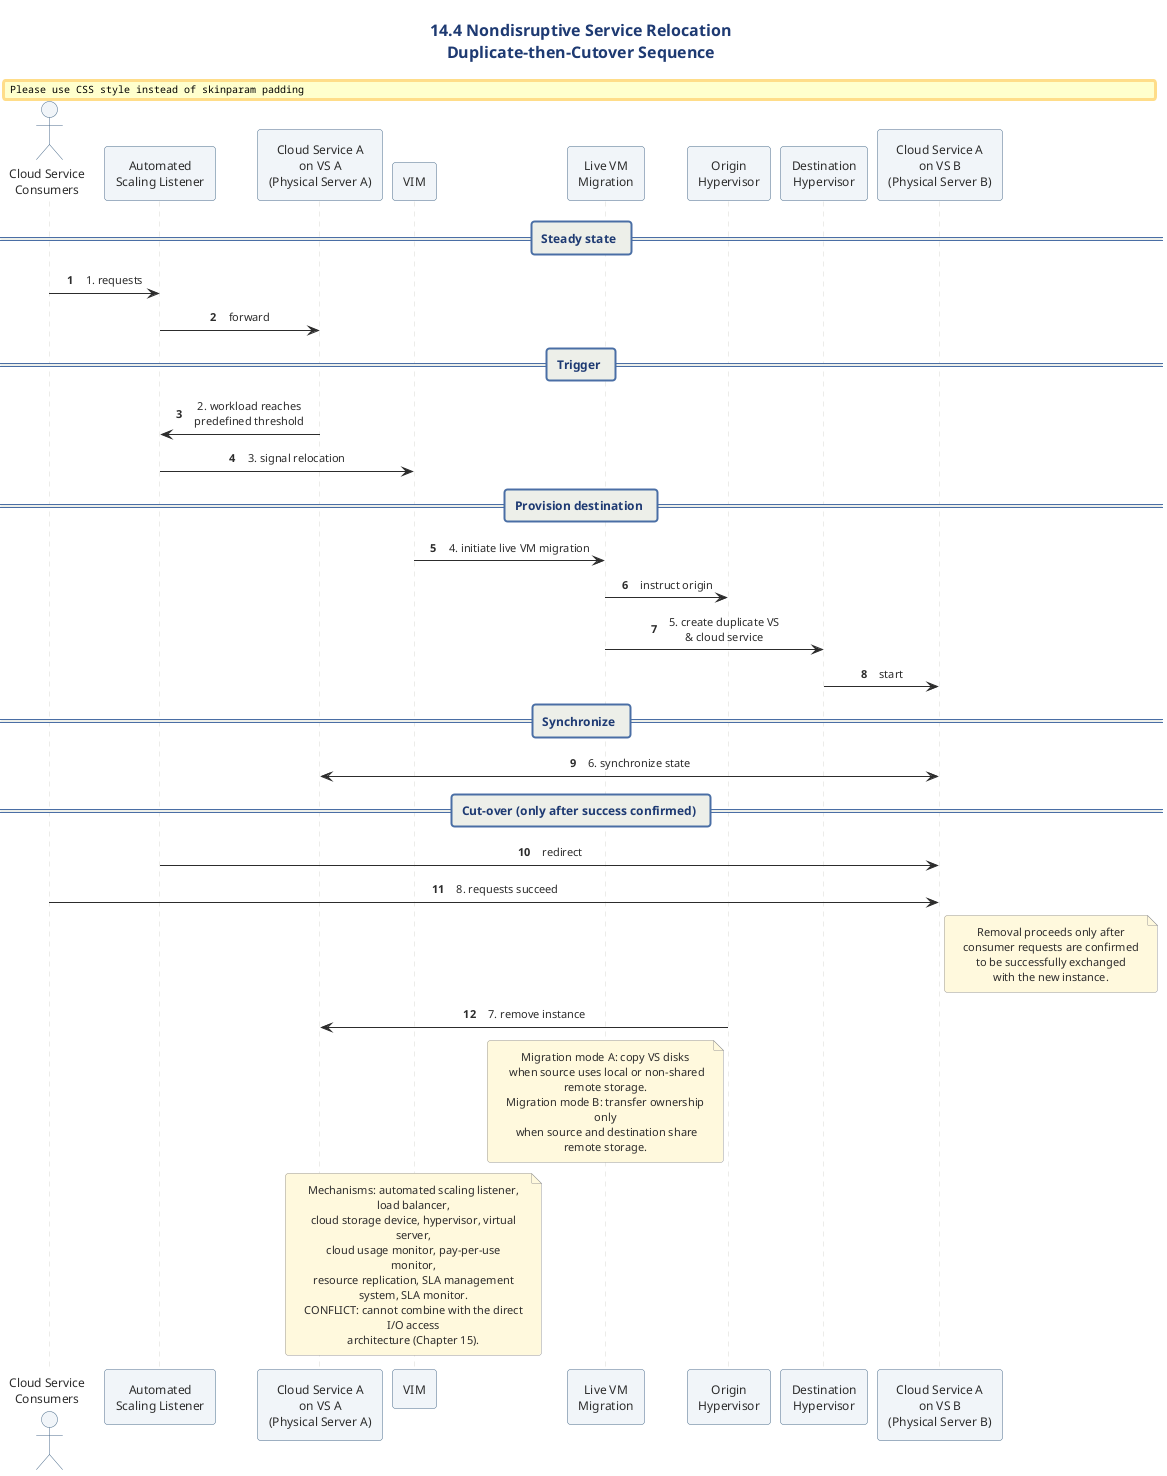

The diagram above was rendered by PlantUML. Its source (embedded in the PNG):
@startuml
' ============================================================
' Diagram   : Nondisruptive Service Relocation - Runtime Flow
' Section   : 14.4 Nondisruptive Service Relocation Architecture
' Type      : Sequence diagram
' Message   : A duplicate cloud service is confirmed to be
'             receiving requests successfully BEFORE the
'             original is deactivated, ensuring zero
'             disruption to consumers.
' ============================================================

!include ../../../../../../../tooling/styles/plantuml/interaction/sequence-diagram-style.iuml

title 14.4 Nondisruptive Service Relocation\nDuplicate-then-Cutover Sequence

skinparam ParticipantBackgroundColor #F0F4F8
skinparam ParticipantBorderColor #4A6B8A
skinparam ActorBackgroundColor #F0F4F8
skinparam ActorBorderColor #4A6B8A
skinparam noteBackgroundColor #FFF8DC
skinparam noteBorderColor #999999

actor "Cloud Service\nConsumers" as CSC
participant "Automated\nScaling Listener" as ASL
participant "Cloud Service A\non VS A\n(Physical Server A)" as CSA
participant "VIM" as VIM
participant "Live VM\nMigration" as LVM
participant "Origin\nHypervisor" as HO
participant "Destination\nHypervisor" as HD
participant "Cloud Service A\non VS B\n(Physical Server B)" as CSB

== Steady state ==
CSC -> ASL : 1. requests
ASL -> CSA : forward

== Trigger ==
CSA -> ASL : 2. workload reaches\npredefined threshold
ASL -> VIM : 3. signal relocation

== Provision destination ==
VIM -> LVM : 4. initiate live VM migration
LVM -> HO : instruct origin
LVM -> HD : 5. create duplicate VS\n& cloud service
HD -> CSB : start

== Synchronize ==
CSA <-> CSB : 6. synchronize state

== Cut-over (only after success confirmed) ==
ASL -> CSB : redirect
CSC -> CSB : 8. requests succeed
note right of CSB
  Removal proceeds only after
  consumer requests are confirmed
  to be successfully exchanged
  with the new instance.
end note
HO -> CSA : 7. remove instance

note over LVM
  Migration mode A: copy VS disks
   when source uses local or non-shared remote storage.
  Migration mode B: transfer ownership only
   when source and destination share remote storage.
end note

note over VIM
  Mechanisms: automated scaling listener, load balancer,
  cloud storage device, hypervisor, virtual server,
  cloud usage monitor, pay-per-use monitor,
  resource replication, SLA management system, SLA monitor.
  CONFLICT: cannot combine with the direct I/O access
  architecture (Chapter 15).
end note

@enduml